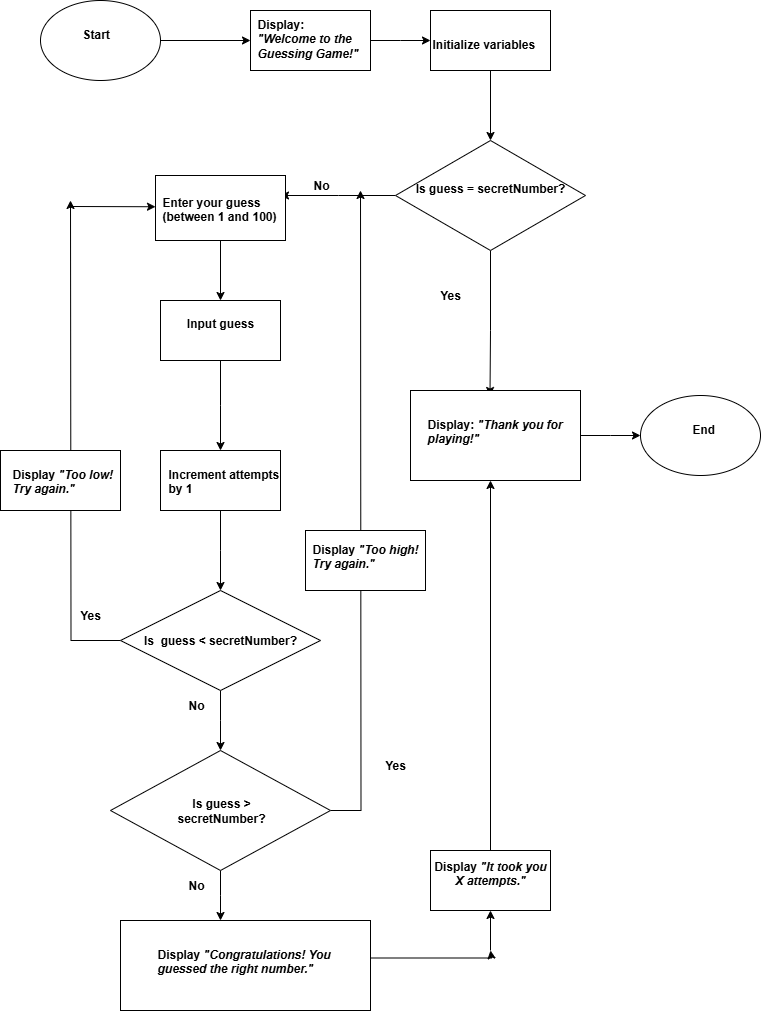

The diagram above was exported from draw.io. Its source (the exported page's mxGraphModel, read from the mxfile embedded in the PNG):
<mxGraphModel dx="1281" dy="535" grid="1" gridSize="10" guides="1" tooltips="1" connect="1" arrows="1" fold="1" page="1" pageScale="1" pageWidth="827" pageHeight="1169" math="0" shadow="0">
  <root>
    <mxCell id="MrPrFjBpNDC4NJHXCG1G-0" />
    <mxCell id="MrPrFjBpNDC4NJHXCG1G-1" parent="MrPrFjBpNDC4NJHXCG1G-0" />
    <mxCell id="D_LxiayeC_03AlRmZB-n-1" style="edgeStyle=orthogonalEdgeStyle;rounded=0;orthogonalLoop=1;jettySize=auto;html=1;" edge="1" parent="MrPrFjBpNDC4NJHXCG1G-1" source="D_LxiayeC_03AlRmZB-n-2" target="D_LxiayeC_03AlRmZB-n-4">
      <mxGeometry relative="1" as="geometry">
        <mxPoint x="670" y="300" as="targetPoint" />
      </mxGeometry>
    </mxCell>
    <mxCell id="D_LxiayeC_03AlRmZB-n-2" value="" style="ellipse;whiteSpace=wrap;html=1;" vertex="1" parent="MrPrFjBpNDC4NJHXCG1G-1">
      <mxGeometry x="470" y="260" width="120" height="80" as="geometry" />
    </mxCell>
    <mxCell id="D_LxiayeC_03AlRmZB-n-3" style="edgeStyle=orthogonalEdgeStyle;rounded=0;orthogonalLoop=1;jettySize=auto;html=1;" edge="1" parent="MrPrFjBpNDC4NJHXCG1G-1" source="D_LxiayeC_03AlRmZB-n-4">
      <mxGeometry relative="1" as="geometry">
        <mxPoint x="860" y="300" as="targetPoint" />
      </mxGeometry>
    </mxCell>
    <mxCell id="D_LxiayeC_03AlRmZB-n-4" value="" style="rounded=0;whiteSpace=wrap;html=1;" vertex="1" parent="MrPrFjBpNDC4NJHXCG1G-1">
      <mxGeometry x="680" y="270" width="120" height="60" as="geometry" />
    </mxCell>
    <mxCell id="D_LxiayeC_03AlRmZB-n-5" style="edgeStyle=orthogonalEdgeStyle;rounded=0;orthogonalLoop=1;jettySize=auto;html=1;" edge="1" parent="MrPrFjBpNDC4NJHXCG1G-1" source="D_LxiayeC_03AlRmZB-n-6" target="D_LxiayeC_03AlRmZB-n-9">
      <mxGeometry relative="1" as="geometry">
        <mxPoint x="920" y="410" as="targetPoint" />
      </mxGeometry>
    </mxCell>
    <mxCell id="D_LxiayeC_03AlRmZB-n-6" value="" style="rounded=0;whiteSpace=wrap;html=1;" vertex="1" parent="MrPrFjBpNDC4NJHXCG1G-1">
      <mxGeometry x="860" y="270" width="120" height="60" as="geometry" />
    </mxCell>
    <mxCell id="D_LxiayeC_03AlRmZB-n-7" style="edgeStyle=orthogonalEdgeStyle;rounded=0;orthogonalLoop=1;jettySize=auto;html=1;" edge="1" parent="MrPrFjBpNDC4NJHXCG1G-1" source="D_LxiayeC_03AlRmZB-n-9">
      <mxGeometry relative="1" as="geometry">
        <mxPoint x="710" y="455" as="targetPoint" />
      </mxGeometry>
    </mxCell>
    <mxCell id="D_LxiayeC_03AlRmZB-n-8" style="edgeStyle=orthogonalEdgeStyle;rounded=0;orthogonalLoop=1;jettySize=auto;html=1;entryX=0.5;entryY=0;entryDx=0;entryDy=0;exitX=0.5;exitY=1;exitDx=0;exitDy=0;" edge="1" parent="MrPrFjBpNDC4NJHXCG1G-1" source="D_LxiayeC_03AlRmZB-n-9">
      <mxGeometry relative="1" as="geometry">
        <mxPoint x="919.5" y="655" as="targetPoint" />
        <mxPoint x="914.5" y="515" as="sourcePoint" />
        <Array as="points">
          <mxPoint x="920" y="590" />
        </Array>
      </mxGeometry>
    </mxCell>
    <mxCell id="D_LxiayeC_03AlRmZB-n-9" value="&#10;Is guess = secretNumber?&#10;&#10;" style="rhombus;whiteSpace=wrap;html=1;fontStyle=1" vertex="1" parent="MrPrFjBpNDC4NJHXCG1G-1">
      <mxGeometry x="825" y="400" width="190" height="110" as="geometry" />
    </mxCell>
    <mxCell id="D_LxiayeC_03AlRmZB-n-10" style="edgeStyle=orthogonalEdgeStyle;rounded=0;orthogonalLoop=1;jettySize=auto;html=1;" edge="1" parent="MrPrFjBpNDC4NJHXCG1G-1" source="D_LxiayeC_03AlRmZB-n-11" target="D_LxiayeC_03AlRmZB-n-13">
      <mxGeometry relative="1" as="geometry" />
    </mxCell>
    <mxCell id="D_LxiayeC_03AlRmZB-n-11" value="" style="rounded=0;whiteSpace=wrap;html=1;" vertex="1" parent="MrPrFjBpNDC4NJHXCG1G-1">
      <mxGeometry x="585" y="435" width="130" height="65" as="geometry" />
    </mxCell>
    <mxCell id="D_LxiayeC_03AlRmZB-n-12" style="edgeStyle=orthogonalEdgeStyle;rounded=0;orthogonalLoop=1;jettySize=auto;html=1;" edge="1" parent="MrPrFjBpNDC4NJHXCG1G-1" source="D_LxiayeC_03AlRmZB-n-13">
      <mxGeometry relative="1" as="geometry">
        <mxPoint x="650" y="710" as="targetPoint" />
      </mxGeometry>
    </mxCell>
    <mxCell id="D_LxiayeC_03AlRmZB-n-13" value="&#10;Input guess &#10;&#10;" style="rounded=0;whiteSpace=wrap;html=1;fontStyle=1" vertex="1" parent="MrPrFjBpNDC4NJHXCG1G-1">
      <mxGeometry x="590" y="560" width="120" height="60" as="geometry" />
    </mxCell>
    <mxCell id="D_LxiayeC_03AlRmZB-n-14" style="edgeStyle=orthogonalEdgeStyle;rounded=0;orthogonalLoop=1;jettySize=auto;html=1;" edge="1" parent="MrPrFjBpNDC4NJHXCG1G-1" source="D_LxiayeC_03AlRmZB-n-15">
      <mxGeometry relative="1" as="geometry">
        <mxPoint x="650" y="850" as="targetPoint" />
      </mxGeometry>
    </mxCell>
    <mxCell id="D_LxiayeC_03AlRmZB-n-15" value="" style="rounded=0;whiteSpace=wrap;html=1;" vertex="1" parent="MrPrFjBpNDC4NJHXCG1G-1">
      <mxGeometry x="590" y="710" width="120" height="60" as="geometry" />
    </mxCell>
    <mxCell id="D_LxiayeC_03AlRmZB-n-16" value="Start" style="text;whiteSpace=wrap;html=1;fontStyle=1" vertex="1" parent="MrPrFjBpNDC4NJHXCG1G-1">
      <mxGeometry x="510" y="280" width="60" height="40" as="geometry" />
    </mxCell>
    <mxCell id="D_LxiayeC_03AlRmZB-n-17" value="Display: &lt;em data-end=&quot;289&quot; data-start=&quot;256&quot;&gt;&quot;Welcome to the Guessing Game!&quot;&lt;/em&gt;" style="text;whiteSpace=wrap;html=1;fontStyle=1" vertex="1" parent="MrPrFjBpNDC4NJHXCG1G-1">
      <mxGeometry x="685" y="270" width="110" height="60" as="geometry" />
    </mxCell>
    <mxCell id="D_LxiayeC_03AlRmZB-n-18" value="Initialize variables" style="text;whiteSpace=wrap;html=1;fontStyle=1" vertex="1" parent="MrPrFjBpNDC4NJHXCG1G-1">
      <mxGeometry x="860" y="290" width="130" height="40" as="geometry" />
    </mxCell>
    <mxCell id="D_LxiayeC_03AlRmZB-n-19" value="Enter your guess (between 1 and 100)" style="text;whiteSpace=wrap;html=1;fontStyle=1" vertex="1" parent="MrPrFjBpNDC4NJHXCG1G-1">
      <mxGeometry x="590" y="447.5" width="136" height="40" as="geometry" />
    </mxCell>
    <mxCell id="D_LxiayeC_03AlRmZB-n-20" value="Increment attempts by 1" style="text;whiteSpace=wrap;html=1;fontStyle=1" vertex="1" parent="MrPrFjBpNDC4NJHXCG1G-1">
      <mxGeometry x="595.5" y="720" width="125" height="40" as="geometry" />
    </mxCell>
    <mxCell id="D_LxiayeC_03AlRmZB-n-21" style="edgeStyle=orthogonalEdgeStyle;rounded=0;orthogonalLoop=1;jettySize=auto;html=1;" edge="1" parent="MrPrFjBpNDC4NJHXCG1G-1" source="D_LxiayeC_03AlRmZB-n-23">
      <mxGeometry relative="1" as="geometry">
        <mxPoint x="500" y="460" as="targetPoint" />
      </mxGeometry>
    </mxCell>
    <mxCell id="D_LxiayeC_03AlRmZB-n-22" style="edgeStyle=orthogonalEdgeStyle;rounded=0;orthogonalLoop=1;jettySize=auto;html=1;" edge="1" parent="MrPrFjBpNDC4NJHXCG1G-1" source="D_LxiayeC_03AlRmZB-n-23">
      <mxGeometry relative="1" as="geometry">
        <mxPoint x="650" y="1010" as="targetPoint" />
      </mxGeometry>
    </mxCell>
    <mxCell id="D_LxiayeC_03AlRmZB-n-23" value="Is&amp;nbsp; guess &amp;lt; secretNumber?" style="rhombus;whiteSpace=wrap;html=1;fontStyle=1" vertex="1" parent="MrPrFjBpNDC4NJHXCG1G-1">
      <mxGeometry x="550" y="850" width="200" height="100" as="geometry" />
    </mxCell>
    <mxCell id="D_LxiayeC_03AlRmZB-n-24" value="" style="endArrow=classic;html=1;rounded=0;entryX=0;entryY=0.5;entryDx=0;entryDy=0;" edge="1" parent="MrPrFjBpNDC4NJHXCG1G-1">
      <mxGeometry width="50" height="50" relative="1" as="geometry">
        <mxPoint x="500" y="466" as="sourcePoint" />
        <mxPoint x="585" y="466.25" as="targetPoint" />
      </mxGeometry>
    </mxCell>
    <mxCell id="D_LxiayeC_03AlRmZB-n-25" value="Yes" style="text;html=1;align=center;verticalAlign=middle;whiteSpace=wrap;rounded=0;fontStyle=1" vertex="1" parent="MrPrFjBpNDC4NJHXCG1G-1">
      <mxGeometry x="490" y="860" width="60" height="30" as="geometry" />
    </mxCell>
    <mxCell id="D_LxiayeC_03AlRmZB-n-26" value="" style="rounded=0;whiteSpace=wrap;html=1;direction=west;" vertex="1" parent="MrPrFjBpNDC4NJHXCG1G-1">
      <mxGeometry x="430" y="710" width="120" height="60" as="geometry" />
    </mxCell>
    <mxCell id="D_LxiayeC_03AlRmZB-n-27" value="Display &lt;em data-end=&quot;755&quot; data-start=&quot;732&quot;&gt;&quot;Too low! Try again.&quot;&lt;/em&gt;" style="text;whiteSpace=wrap;html=1;fontStyle=1" vertex="1" parent="MrPrFjBpNDC4NJHXCG1G-1">
      <mxGeometry x="440" y="720" width="120" height="40" as="geometry" />
    </mxCell>
    <mxCell id="D_LxiayeC_03AlRmZB-n-28" value="No" style="text;html=1;align=center;verticalAlign=middle;whiteSpace=wrap;rounded=0;fontStyle=1" vertex="1" parent="MrPrFjBpNDC4NJHXCG1G-1">
      <mxGeometry x="595.5" y="950" width="60" height="30" as="geometry" />
    </mxCell>
    <mxCell id="D_LxiayeC_03AlRmZB-n-29" style="edgeStyle=orthogonalEdgeStyle;rounded=0;orthogonalLoop=1;jettySize=auto;html=1;" edge="1" parent="MrPrFjBpNDC4NJHXCG1G-1" source="D_LxiayeC_03AlRmZB-n-31">
      <mxGeometry relative="1" as="geometry">
        <mxPoint x="790" y="450" as="targetPoint" />
      </mxGeometry>
    </mxCell>
    <mxCell id="D_LxiayeC_03AlRmZB-n-30" style="edgeStyle=orthogonalEdgeStyle;rounded=0;orthogonalLoop=1;jettySize=auto;html=1;" edge="1" parent="MrPrFjBpNDC4NJHXCG1G-1" source="D_LxiayeC_03AlRmZB-n-31">
      <mxGeometry relative="1" as="geometry">
        <mxPoint x="650" y="1180" as="targetPoint" />
      </mxGeometry>
    </mxCell>
    <mxCell id="D_LxiayeC_03AlRmZB-n-31" value="" style="rhombus;whiteSpace=wrap;html=1;" vertex="1" parent="MrPrFjBpNDC4NJHXCG1G-1">
      <mxGeometry x="540" y="1010" width="220" height="120" as="geometry" />
    </mxCell>
    <mxCell id="D_LxiayeC_03AlRmZB-n-32" value="Is&amp;nbsp;guess &amp;gt; secretNumber?" style="text;html=1;align=center;verticalAlign=middle;whiteSpace=wrap;rounded=0;fontStyle=1" vertex="1" parent="MrPrFjBpNDC4NJHXCG1G-1">
      <mxGeometry x="576" y="1045" width="150" height="50" as="geometry" />
    </mxCell>
    <mxCell id="D_LxiayeC_03AlRmZB-n-33" value="Yes" style="text;html=1;align=center;verticalAlign=middle;whiteSpace=wrap;rounded=0;fontStyle=1" vertex="1" parent="MrPrFjBpNDC4NJHXCG1G-1">
      <mxGeometry x="795" y="1010" width="60" height="30" as="geometry" />
    </mxCell>
    <mxCell id="D_LxiayeC_03AlRmZB-n-34" value="" style="rounded=0;whiteSpace=wrap;html=1;" vertex="1" parent="MrPrFjBpNDC4NJHXCG1G-1">
      <mxGeometry x="550" y="1180" width="250" height="90" as="geometry" />
    </mxCell>
    <mxCell id="D_LxiayeC_03AlRmZB-n-35" style="edgeStyle=orthogonalEdgeStyle;rounded=0;orthogonalLoop=1;jettySize=auto;html=1;exitX=1;exitY=0.25;exitDx=0;exitDy=0;" edge="1" parent="MrPrFjBpNDC4NJHXCG1G-1">
      <mxGeometry relative="1" as="geometry">
        <mxPoint x="920" y="1210" as="targetPoint" />
        <mxPoint x="800" y="1217.5" as="sourcePoint" />
        <Array as="points">
          <mxPoint x="921" y="1218" />
        </Array>
      </mxGeometry>
    </mxCell>
    <mxCell id="D_LxiayeC_03AlRmZB-n-36" value="Display &lt;em data-end=&quot;1019&quot; data-start=&quot;969&quot;&gt;&quot;Congratulations! You guessed the right number.&quot;&lt;/em&gt;" style="text;whiteSpace=wrap;html=1;fontStyle=1" vertex="1" parent="MrPrFjBpNDC4NJHXCG1G-1">
      <mxGeometry x="585" y="1200" width="215" height="70" as="geometry" />
    </mxCell>
    <mxCell id="D_LxiayeC_03AlRmZB-n-37" value="No" style="text;html=1;align=center;verticalAlign=middle;whiteSpace=wrap;rounded=0;fontStyle=1" vertex="1" parent="MrPrFjBpNDC4NJHXCG1G-1">
      <mxGeometry x="595.5" y="1130" width="60" height="30" as="geometry" />
    </mxCell>
    <mxCell id="D_LxiayeC_03AlRmZB-n-38" style="edgeStyle=orthogonalEdgeStyle;rounded=0;orthogonalLoop=1;jettySize=auto;html=1;" edge="1" parent="MrPrFjBpNDC4NJHXCG1G-1" source="D_LxiayeC_03AlRmZB-n-39">
      <mxGeometry relative="1" as="geometry">
        <mxPoint x="920" y="740" as="targetPoint" />
      </mxGeometry>
    </mxCell>
    <mxCell id="D_LxiayeC_03AlRmZB-n-39" value="&#10;Display &lt;em data-start=&quot;1057&quot; data-end=&quot;1084&quot;&gt;&quot;It took you X attempts.&quot;&lt;/em&gt; &#10;&#10;" style="rounded=0;whiteSpace=wrap;html=1;fontStyle=1" vertex="1" parent="MrPrFjBpNDC4NJHXCG1G-1">
      <mxGeometry x="860" y="1110" width="120" height="60" as="geometry" />
    </mxCell>
    <mxCell id="D_LxiayeC_03AlRmZB-n-40" style="edgeStyle=orthogonalEdgeStyle;rounded=0;orthogonalLoop=1;jettySize=auto;html=1;" edge="1" parent="MrPrFjBpNDC4NJHXCG1G-1" source="D_LxiayeC_03AlRmZB-n-41">
      <mxGeometry relative="1" as="geometry">
        <mxPoint x="1070" y="695" as="targetPoint" />
      </mxGeometry>
    </mxCell>
    <mxCell id="D_LxiayeC_03AlRmZB-n-41" value="" style="rounded=0;whiteSpace=wrap;html=1;" vertex="1" parent="MrPrFjBpNDC4NJHXCG1G-1">
      <mxGeometry x="840" y="650" width="170" height="90" as="geometry" />
    </mxCell>
    <mxCell id="D_LxiayeC_03AlRmZB-n-42" value="No" style="text;html=1;align=center;verticalAlign=middle;whiteSpace=wrap;rounded=0;fontStyle=1" vertex="1" parent="MrPrFjBpNDC4NJHXCG1G-1">
      <mxGeometry x="720.5" y="430" width="60" height="30" as="geometry" />
    </mxCell>
    <mxCell id="D_LxiayeC_03AlRmZB-n-43" value="" style="rounded=0;whiteSpace=wrap;html=1;" vertex="1" parent="MrPrFjBpNDC4NJHXCG1G-1">
      <mxGeometry x="735" y="790" width="120" height="60" as="geometry" />
    </mxCell>
    <mxCell id="D_LxiayeC_03AlRmZB-n-44" value="Display &lt;em data-end=&quot;909&quot; data-start=&quot;885&quot;&gt;&quot;Too high! Try again.&quot;&lt;/em&gt;" style="text;whiteSpace=wrap;html=1;fontStyle=1" vertex="1" parent="MrPrFjBpNDC4NJHXCG1G-1">
      <mxGeometry x="740" y="795" width="110" height="40" as="geometry" />
    </mxCell>
    <mxCell id="D_LxiayeC_03AlRmZB-n-45" value="Yes" style="text;html=1;align=center;verticalAlign=middle;whiteSpace=wrap;rounded=0;fontStyle=1" vertex="1" parent="MrPrFjBpNDC4NJHXCG1G-1">
      <mxGeometry x="850" y="540" width="60" height="30" as="geometry" />
    </mxCell>
    <mxCell id="D_LxiayeC_03AlRmZB-n-46" value="Display: &lt;em data-end=&quot;1192&quot; data-start=&quot;1166&quot;&gt;&quot;Thank you for playing!&quot;&lt;/em&gt;" style="text;whiteSpace=wrap;html=1;fontStyle=1" vertex="1" parent="MrPrFjBpNDC4NJHXCG1G-1">
      <mxGeometry x="855" y="670" width="150" height="40" as="geometry" />
    </mxCell>
    <mxCell id="D_LxiayeC_03AlRmZB-n-47" value="" style="ellipse;whiteSpace=wrap;html=1;" vertex="1" parent="MrPrFjBpNDC4NJHXCG1G-1">
      <mxGeometry x="1070" y="655" width="120" height="80" as="geometry" />
    </mxCell>
    <mxCell id="D_LxiayeC_03AlRmZB-n-48" value="&lt;strong data-start=&quot;1212&quot; data-end=&quot;1219&quot;&gt;End&lt;/strong&gt;" style="text;whiteSpace=wrap;html=1;" vertex="1" parent="MrPrFjBpNDC4NJHXCG1G-1">
      <mxGeometry x="1120" y="675" width="60" height="40" as="geometry" />
    </mxCell>
    <mxCell id="D_LxiayeC_03AlRmZB-n-49" value="" style="endArrow=classic;html=1;rounded=0;entryX=0.5;entryY=1;entryDx=0;entryDy=0;" edge="1" parent="MrPrFjBpNDC4NJHXCG1G-1" target="D_LxiayeC_03AlRmZB-n-39">
      <mxGeometry width="50" height="50" relative="1" as="geometry">
        <mxPoint x="920" y="1210" as="sourcePoint" />
        <mxPoint x="850" y="1010" as="targetPoint" />
        <Array as="points">
          <mxPoint x="920" y="1210" />
        </Array>
      </mxGeometry>
    </mxCell>
  </root>
</mxGraphModel>